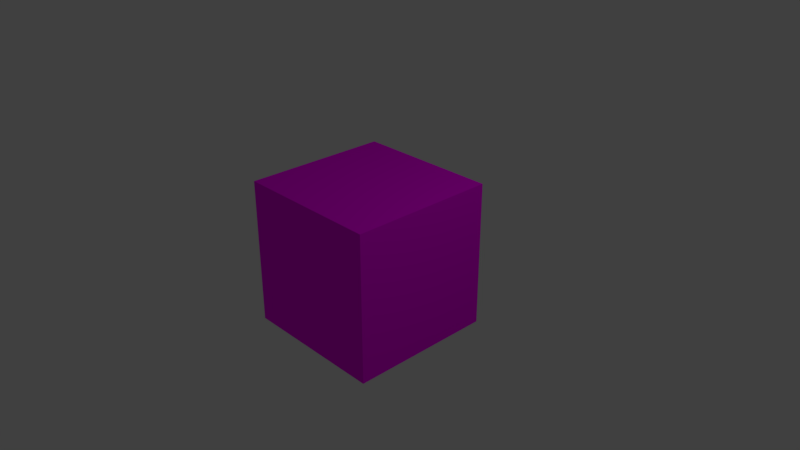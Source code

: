 # Source: BOX.blend  (saved by Blender 2.79.0; exported with 4.5.12 LTS)
import bpy
from mathutils import Matrix  # noqa: F401  (used for matrix-valued properties, if any)

bpy.ops.wm.read_factory_settings(use_empty=True)
scene = bpy.context.scene
scene.name = 'Scene'

# ---- collections
col_collection_1 = bpy.data.collections.new('Collection 1'); scene.collection.children.link(col_collection_1)

# ---- images (referenced by path relative to the original .blend; pixels are not part of the script)
import os
ASSET_DIR = os.environ.get("B2B_ASSET_DIR", "")  # directory of the original .blend (textures are referenced by path, not embedded)
HERE = os.path.dirname(os.path.abspath(__file__))  # packed textures are extracted next to this script under _unpacked/

def load_image(name, relpath, width, height, colorspace="sRGB"):
    """Load a texture the original file referenced (path relative to the .blend, or extracted next to this script)."""
    p = next((c for c in (os.path.join(HERE, relpath), os.path.join(ASSET_DIR, relpath)) if relpath and os.path.exists(c)), "")
    if p:
        img = bpy.data.images.load(p, check_existing=True)
        img.name = name
    else:  # same state as the original file: an image datablock whose file is absent (Cycles renders it pink)
        img = bpy.data.images.new(name, width, height)
        img.source = "FILE"
        img.filepath = "//" + (relpath or name)
    img.colorspace_settings.name = colorspace
    return img
img_box_png = load_image('Box.png', 'Box.png', 1024, 1024, 'sRGB')

# ---- materials (node trees are filled in below, after node groups)
mat_material_001 = bpy.data.materials.new('Material.001')
mat_material_001.alpha_threshold = 0.0
mat_material_001.preview_render_type = 'CUBE'
mat_material_001.roughness = 0.5
mat_material_001.line_color = (0.0, 0.0, 0.0, 1.0)

# ---- material node trees
mat_material_001.use_nodes = True; mat_material_001.node_tree.nodes.clear()
_N = mat_material_001.node_tree.nodes; _L = mat_material_001.node_tree.links
n0 = _N.new('ShaderNodeOutputMaterial'); n0.name = 'Material Output'; n0.location = (300, 300)
n1 = _N.new('ShaderNodeBsdfDiffuse'); n1.name = 'Diffuse BSDF'; n1.location = (10, 300)
n2 = _N.new('ShaderNodeTexImage'); n2.name = 'Image Texture'; n2.location = (-180, 300)
n2.width = 140
n2.image = img_box_png
_L.new(n1.outputs[0], n0.inputs[0])
_L.new(n2.outputs[0], n1.inputs[0])
n0.is_active_output = True

# ---- world
world_world = bpy.data.worlds.new('World'); scene.world = world_world
world_world.color = (0.05088, 0.05088, 0.05088)
world_world.use_sun_shadow = False
world_world.sun_shadow_jitter_overblur = 0.0
world_world.cycles.sampling_method = 'MANUAL'

# ---- cameras
cam_camera = bpy.data.cameras.new('Camera')
cam_camera.clip_end = 100.0
cam_camera.lens = 35.0
cam_camera.sensor_width = 32.0
cam_camera.sensor_height = 18.0
cam_camera.ortho_scale = 7.314
cam_camera.dof.focus_distance = 0.0

# ---- lights
light_lamp = bpy.data.lights.new('Lamp', 'POINT')
light_lamp.transmission_factor = 0.0
light_lamp.cutoff_distance = 30.0
light_lamp.energy = 100.0
light_lamp.shadow_buffer_clip_start = 1.001
light_lamp.shadow_soft_size = 0.1
light_lamp.shadow_maximum_resolution = 0.006
light_lamp.use_absolute_resolution = True

# ---- meshes
me_cube = bpy.data.meshes.new('Cube')
me_cube.from_pydata([(1.0, 1.0, -1.0), (1.0, -1.0, -1.0), (-1.0, -1.0, -1.0), (-1.0, 1.0, -1.0), (1.0, 1.0, 1.0), (1.0, -1.0, 1.0), (-1.0, -1.0, 1.0), (-1.0, 1.0, 1.0)], [], [(0, 1, 2, 3), (4, 7, 6, 5), (0, 4, 5, 1), (1, 5, 6, 2), (2, 6, 7, 3), (4, 0, 3, 7)])
_uv = me_cube.uv_layers.new(name='UVMap')
_uv.uv.foreach_set('vector', [-1.0, 2.001, -1.0, 1.0, -0.0002389, 1.0, -0.0002384, 2.001, -2.001, 2.001, -3.001, 2.001, -3.001, 1.0, -2.001, 1.0, -1.0, 2.001, -2.001, 2.001, -2.001, 1.0, -1.0, 1.0, -0.0002389, 0.0, 1.0, 0.0, 1.0, 1.0, -0.0002389, 1.0, -0.0002389, 1.0, 1.0, 1.0, 1.0, 2.001, -0.0002384, 2.001, 1.0, 3.001, -0.0002379, 3.001, -0.0002384, 2.001, 1.0, 2.001])
me_cube.materials.append(mat_material_001)
me_cube.use_remesh_preserve_volume = False
me_cube.use_remesh_preserve_attributes = False
me_cube.use_mirror_vertex_groups = False
me_cube.update()

# ---- objects
ob_cube = bpy.data.objects.new('Cube', me_cube)
ob_lamp = bpy.data.objects.new('Lamp', light_lamp)
ob_camera = bpy.data.objects.new('Camera', cam_camera)

# ---- transforms, parenting, visibility, modifiers, constraints
ob_cube.location = (0.0, 0.0, 0.0)
ob_cube.lock_rotations_4d = False
ob_cube.empty_display_type = 'ARROWS'
ob_cube.lineart.crease_threshold = 0.0
ob_lamp.location = (4.076, 1.005, 5.904)
ob_lamp.rotation_euler = (0.6503, 0.05522, 1.866)
ob_lamp.lock_rotations_4d = False
ob_lamp.empty_display_type = 'ARROWS'
ob_lamp.color = (0.0, 0.0, 0.0, 0.0)
ob_lamp.lineart.crease_threshold = 0.0
ob_camera.location = (7.481, -6.508, 5.344)
ob_camera.rotation_euler = (1.109, 0.0, 0.8149)
ob_camera.lock_rotations_4d = False
ob_camera.empty_display_type = 'ARROWS'
ob_camera.color = (0.0, 0.0, 0.0, 0.0)
ob_camera.display_type = 'WIRE'
ob_camera.lineart.crease_threshold = 0.0

# ---- collection membership
col_collection_1.objects.link(ob_cube)
col_collection_1.objects.link(ob_lamp)
col_collection_1.objects.link(ob_camera)

# ---- scene / render settings (as saved in the file)
scene.camera = ob_camera
scene.frame_start = 1; scene.frame_end = 250; scene.frame_set(1)
scene.render.engine = 'CYCLES'
scene.render.resolution_percentage = 50
scene.render.dither_intensity = 0.0
scene.cycles.use_denoising = False
scene.cycles.samples = 128
scene.cycles.sampling_pattern = 'TABULATED_SOBOL'
scene.cycles.use_adaptive_sampling = False
scene.cycles.use_light_tree = False
scene.cycles.blur_glossy = 0.0
scene.cycles.sample_clamp_indirect = 0.0
scene.view_settings.view_transform = 'Standard'
bpy.context.view_layer.update()
